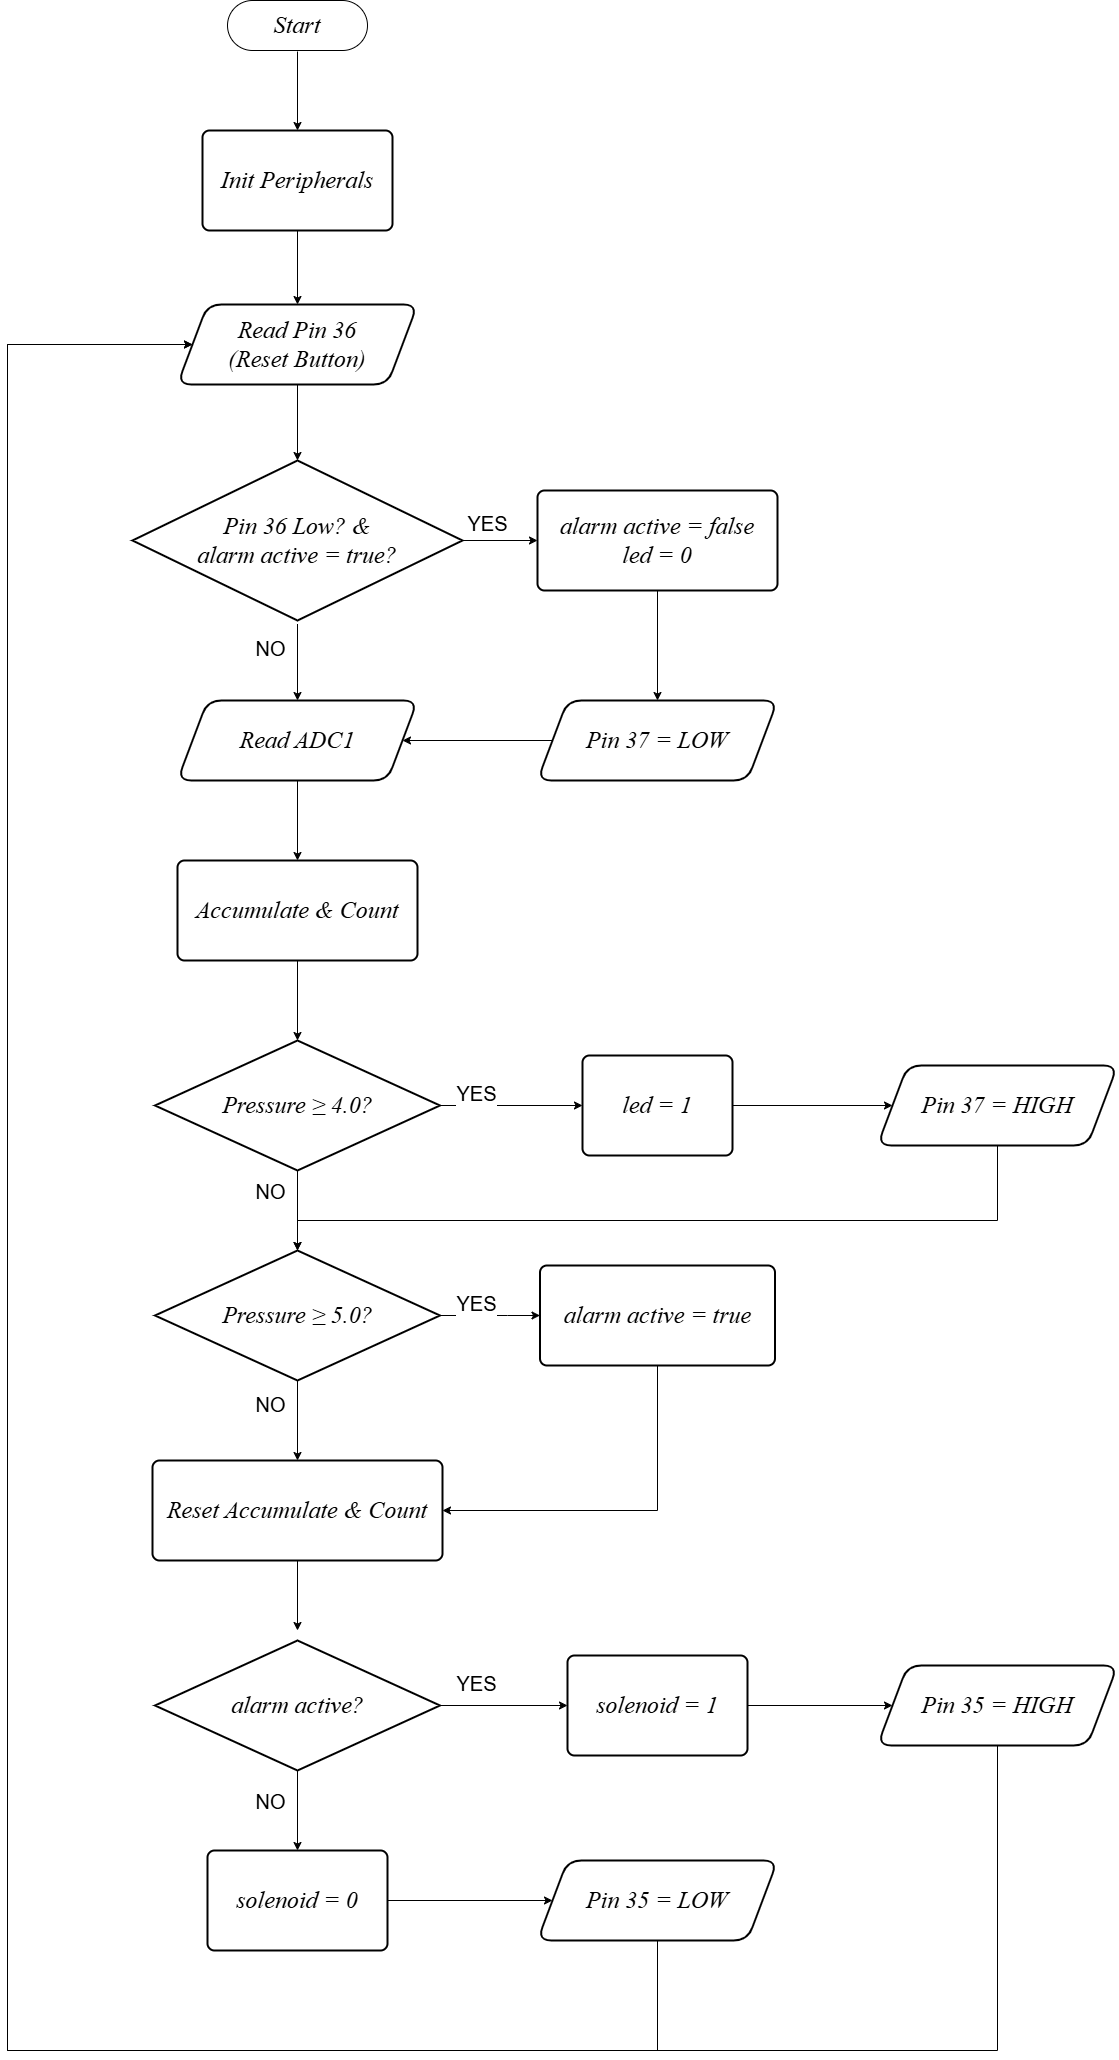

The diagram above was exported from draw.io. Its source (the exported page's mxGraphModel, read from the mxfile embedded in the PNG):
<mxGraphModel dx="5150" dy="2870" grid="1" gridSize="10" guides="1" tooltips="1" connect="1" arrows="1" fold="1" page="1" pageScale="1" pageWidth="1169" pageHeight="827" math="0" shadow="0">
  <root>
    <mxCell id="0" />
    <mxCell id="1" parent="0" />
    <mxCell id="7oRGUW_9iWSwltZ4ATD5-14" edge="1" parent="1" source="yUkz3kBhm9UKrSaXxFtP-2" style="edgeStyle=orthogonalEdgeStyle;rounded=0;orthogonalLoop=1;jettySize=auto;html=1;entryX=0.5;entryY=0;entryDx=0;entryDy=0;" target="7oRGUW_9iWSwltZ4ATD5-1">
      <mxGeometry relative="1" as="geometry" />
    </mxCell>
    <mxCell id="yUkz3kBhm9UKrSaXxFtP-2" parent="1" style="rounded=1;whiteSpace=wrap;html=1;perimeterSpacing=1;arcSize=50;fontColor=default;labelBackgroundColor=none;fontSize=24;" value="&lt;div&gt;&lt;font face=&quot;KaTeX_Math&quot;&gt;&lt;span style=&quot;text-wrap-mode: nowrap;&quot;&gt;&lt;i&gt;Start&lt;/i&gt;&lt;/span&gt;&lt;/font&gt;&lt;/div&gt;" vertex="1">
      <mxGeometry height="50" width="140" x="340" y="110" as="geometry" />
    </mxCell>
    <mxCell id="7oRGUW_9iWSwltZ4ATD5-13" edge="1" parent="1" source="7oRGUW_9iWSwltZ4ATD5-1" style="edgeStyle=orthogonalEdgeStyle;rounded=0;orthogonalLoop=1;jettySize=auto;html=1;entryX=0.5;entryY=0;entryDx=0;entryDy=0;" target="7oRGUW_9iWSwltZ4ATD5-3">
      <mxGeometry relative="1" as="geometry" />
    </mxCell>
    <mxCell id="7oRGUW_9iWSwltZ4ATD5-1" parent="1" style="rounded=1;whiteSpace=wrap;html=1;absoluteArcSize=1;arcSize=14;strokeWidth=2;" value="&lt;font face=&quot;KaTeX_Math&quot;&gt;&lt;span style=&quot;font-size: 24px; text-wrap-mode: nowrap;&quot;&gt;&lt;i&gt;Init Peripherals&lt;/i&gt;&lt;/span&gt;&lt;/font&gt;" vertex="1">
      <mxGeometry height="100" width="190" x="315" y="240" as="geometry" />
    </mxCell>
    <mxCell id="7oRGUW_9iWSwltZ4ATD5-3" parent="1" style="shape=parallelogram;html=1;strokeWidth=2;perimeter=parallelogramPerimeter;whiteSpace=wrap;rounded=1;arcSize=28;size=0.125;" value="&lt;font face=&quot;KaTeX_Math&quot;&gt;&lt;span style=&quot;font-size: 24px; text-wrap-mode: nowrap;&quot;&gt;&lt;i&gt;Read Pin 36&lt;/i&gt;&lt;/span&gt;&lt;/font&gt;&lt;div&gt;&lt;font face=&quot;KaTeX_Math&quot;&gt;&lt;i style=&quot;&quot;&gt;&lt;span style=&quot;font-size: 24px; text-wrap-mode: nowrap;&quot;&gt;(Reset Button)&lt;/span&gt;&lt;/i&gt;&lt;/font&gt;&lt;/div&gt;" vertex="1">
      <mxGeometry height="80" width="240" x="290" y="414" as="geometry" />
    </mxCell>
    <mxCell id="7oRGUW_9iWSwltZ4ATD5-8" edge="1" parent="1" source="7oRGUW_9iWSwltZ4ATD5-4" style="edgeStyle=orthogonalEdgeStyle;rounded=0;orthogonalLoop=1;jettySize=auto;html=1;exitX=1;exitY=0.5;exitDx=0;exitDy=0;exitPerimeter=0;" target="7oRGUW_9iWSwltZ4ATD5-5">
      <mxGeometry relative="1" as="geometry" />
    </mxCell>
    <mxCell id="7oRGUW_9iWSwltZ4ATD5-46" connectable="0" parent="7oRGUW_9iWSwltZ4ATD5-8" style="edgeLabel;html=1;align=center;verticalAlign=middle;resizable=0;points=[];fontSize=20;" value="YES" vertex="1">
      <mxGeometry relative="1" x="-0.2779" as="geometry">
        <mxPoint x="-2" y="-20" as="offset" />
      </mxGeometry>
    </mxCell>
    <mxCell id="7oRGUW_9iWSwltZ4ATD5-16" edge="1" parent="1" source="7oRGUW_9iWSwltZ4ATD5-4" style="edgeStyle=orthogonalEdgeStyle;rounded=0;orthogonalLoop=1;jettySize=auto;html=1;entryX=0.5;entryY=0;entryDx=0;entryDy=0;" target="7oRGUW_9iWSwltZ4ATD5-15">
      <mxGeometry relative="1" as="geometry" />
    </mxCell>
    <mxCell id="7oRGUW_9iWSwltZ4ATD5-47" connectable="0" parent="7oRGUW_9iWSwltZ4ATD5-16" style="edgeLabel;html=1;align=center;verticalAlign=middle;resizable=0;points=[];fontSize=20;" value="NO" vertex="1">
      <mxGeometry relative="1" x="-0.3712" y="2" as="geometry">
        <mxPoint x="-32" as="offset" />
      </mxGeometry>
    </mxCell>
    <mxCell id="7oRGUW_9iWSwltZ4ATD5-4" parent="1" style="strokeWidth=2;html=1;shape=mxgraph.flowchart.decision;whiteSpace=wrap;" value="&lt;div&gt;&lt;font face=&quot;KaTeX_Math&quot;&gt;&lt;span style=&quot;font-size: 24px; text-wrap-mode: nowrap;&quot;&gt;&lt;i&gt;Pin 36 Low? &amp;amp;&lt;/i&gt;&lt;/span&gt;&lt;/font&gt;&lt;/div&gt;&lt;div&gt;&lt;span style=&quot;background-color: transparent; font-size: 24px; text-wrap-mode: nowrap;&quot;&gt;&lt;font face=&quot;KaTeX_Math&quot;&gt;&lt;i&gt;alarm active = true&lt;/i&gt;&lt;/font&gt;&lt;/span&gt;&lt;font face=&quot;KaTeX_Math&quot;&gt;&lt;span style=&quot;font-size: 24px; text-wrap-mode: nowrap;&quot;&gt;&lt;i&gt;?&lt;/i&gt;&lt;/span&gt;&lt;/font&gt;&lt;/div&gt;" vertex="1">
      <mxGeometry height="160" width="330" x="245" y="570" as="geometry" />
    </mxCell>
    <mxCell id="7oRGUW_9iWSwltZ4ATD5-9" edge="1" parent="1" source="7oRGUW_9iWSwltZ4ATD5-5" style="edgeStyle=orthogonalEdgeStyle;rounded=0;orthogonalLoop=1;jettySize=auto;html=1;entryX=0.5;entryY=0;entryDx=0;entryDy=0;" target="7oRGUW_9iWSwltZ4ATD5-6">
      <mxGeometry relative="1" as="geometry" />
    </mxCell>
    <mxCell id="7oRGUW_9iWSwltZ4ATD5-5" parent="1" style="rounded=1;whiteSpace=wrap;html=1;absoluteArcSize=1;arcSize=14;strokeWidth=2;" value="&lt;font face=&quot;KaTeX_Math&quot;&gt;&lt;span style=&quot;font-size: 24px; text-wrap-mode: nowrap;&quot;&gt;&lt;i&gt;alarm active = false&lt;/i&gt;&lt;/span&gt;&lt;/font&gt;&lt;div&gt;&lt;font face=&quot;KaTeX_Math&quot;&gt;&lt;span style=&quot;font-size: 24px; text-wrap-mode: nowrap;&quot;&gt;&lt;i&gt;led = 0&lt;/i&gt;&lt;/span&gt;&lt;/font&gt;&lt;/div&gt;" vertex="1">
      <mxGeometry height="100" width="240" x="650" y="600" as="geometry" />
    </mxCell>
    <mxCell id="7oRGUW_9iWSwltZ4ATD5-10" edge="1" parent="1" source="7oRGUW_9iWSwltZ4ATD5-6" style="edgeStyle=orthogonalEdgeStyle;rounded=0;orthogonalLoop=1;jettySize=auto;html=1;entryX=1;entryY=0.5;entryDx=0;entryDy=0;" target="7oRGUW_9iWSwltZ4ATD5-15">
      <mxGeometry relative="1" as="geometry">
        <mxPoint x="529.9999999999998" y="860" as="targetPoint" />
      </mxGeometry>
    </mxCell>
    <mxCell id="7oRGUW_9iWSwltZ4ATD5-6" parent="1" style="shape=parallelogram;html=1;strokeWidth=2;perimeter=parallelogramPerimeter;whiteSpace=wrap;rounded=1;arcSize=28;size=0.125;" value="&lt;font face=&quot;KaTeX_Math&quot;&gt;&lt;span style=&quot;font-size: 24px; text-wrap-mode: nowrap;&quot;&gt;&lt;i&gt;Pin 37 = LOW&lt;/i&gt;&lt;/span&gt;&lt;/font&gt;" vertex="1">
      <mxGeometry height="80" width="240" x="650" y="810" as="geometry" />
    </mxCell>
    <mxCell id="7oRGUW_9iWSwltZ4ATD5-12" edge="1" parent="1" source="7oRGUW_9iWSwltZ4ATD5-3" style="edgeStyle=orthogonalEdgeStyle;rounded=0;orthogonalLoop=1;jettySize=auto;html=1;entryX=0.5;entryY=0;entryDx=0;entryDy=0;entryPerimeter=0;" target="7oRGUW_9iWSwltZ4ATD5-4">
      <mxGeometry relative="1" as="geometry" />
    </mxCell>
    <mxCell id="7oRGUW_9iWSwltZ4ATD5-18" edge="1" parent="1" source="7oRGUW_9iWSwltZ4ATD5-15" style="edgeStyle=orthogonalEdgeStyle;rounded=0;orthogonalLoop=1;jettySize=auto;html=1;" target="7oRGUW_9iWSwltZ4ATD5-17">
      <mxGeometry relative="1" as="geometry" />
    </mxCell>
    <mxCell id="7oRGUW_9iWSwltZ4ATD5-15" parent="1" style="shape=parallelogram;html=1;strokeWidth=2;perimeter=parallelogramPerimeter;whiteSpace=wrap;rounded=1;arcSize=28;size=0.125;" value="&lt;div&gt;&lt;font face=&quot;KaTeX_Math&quot;&gt;&lt;span style=&quot;font-size: 24px; text-wrap-mode: nowrap;&quot;&gt;&lt;i&gt;Read ADC1&lt;/i&gt;&lt;/span&gt;&lt;/font&gt;&lt;/div&gt;" vertex="1">
      <mxGeometry height="80" width="240" x="290" y="810" as="geometry" />
    </mxCell>
    <mxCell id="7oRGUW_9iWSwltZ4ATD5-17" parent="1" style="rounded=1;whiteSpace=wrap;html=1;absoluteArcSize=1;arcSize=14;strokeWidth=2;" value="&lt;font face=&quot;KaTeX_Math&quot;&gt;&lt;span style=&quot;font-size: 24px; text-wrap-mode: nowrap;&quot;&gt;&lt;i&gt;Accumulate &amp;amp; Count&lt;/i&gt;&lt;/span&gt;&lt;/font&gt;" vertex="1">
      <mxGeometry height="100" width="240" x="290" y="970" as="geometry" />
    </mxCell>
    <mxCell id="7oRGUW_9iWSwltZ4ATD5-28" edge="1" parent="1" source="7oRGUW_9iWSwltZ4ATD5-19" style="edgeStyle=orthogonalEdgeStyle;rounded=0;orthogonalLoop=1;jettySize=auto;html=1;entryX=0;entryY=0.5;entryDx=0;entryDy=0;" target="7oRGUW_9iWSwltZ4ATD5-27">
      <mxGeometry relative="1" as="geometry" />
    </mxCell>
    <mxCell id="7oRGUW_9iWSwltZ4ATD5-48" connectable="0" parent="7oRGUW_9iWSwltZ4ATD5-28" style="edgeLabel;html=1;align=center;verticalAlign=middle;resizable=0;points=[];fontSize=20;" value="YES" vertex="1">
      <mxGeometry relative="1" x="-0.3274" y="3" as="geometry">
        <mxPoint x="-16" y="-12" as="offset" />
      </mxGeometry>
    </mxCell>
    <mxCell id="7oRGUW_9iWSwltZ4ATD5-19" parent="1" style="strokeWidth=2;html=1;shape=mxgraph.flowchart.decision;whiteSpace=wrap;" value="&lt;font face=&quot;KaTeX_Math&quot;&gt;&lt;span style=&quot;font-size: 24px; text-wrap-mode: nowrap;&quot;&gt;&lt;i&gt;Pressure ≥ 4.0?&lt;/i&gt;&lt;/span&gt;&lt;/font&gt;" vertex="1">
      <mxGeometry height="130" width="285" x="267.5" y="1150" as="geometry" />
    </mxCell>
    <mxCell id="7oRGUW_9iWSwltZ4ATD5-20" edge="1" parent="1" source="7oRGUW_9iWSwltZ4ATD5-17" style="edgeStyle=orthogonalEdgeStyle;rounded=0;orthogonalLoop=1;jettySize=auto;html=1;entryX=0.5;entryY=0;entryDx=0;entryDy=0;entryPerimeter=0;" target="7oRGUW_9iWSwltZ4ATD5-19">
      <mxGeometry relative="1" as="geometry" />
    </mxCell>
    <mxCell id="7oRGUW_9iWSwltZ4ATD5-24" edge="1" parent="1" source="7oRGUW_9iWSwltZ4ATD5-21" style="edgeStyle=orthogonalEdgeStyle;rounded=0;orthogonalLoop=1;jettySize=auto;html=1;entryX=0.5;entryY=0;entryDx=0;entryDy=0;" target="7oRGUW_9iWSwltZ4ATD5-23">
      <mxGeometry relative="1" as="geometry" />
    </mxCell>
    <mxCell id="7oRGUW_9iWSwltZ4ATD5-51" connectable="0" parent="7oRGUW_9iWSwltZ4ATD5-24" style="edgeLabel;html=1;align=center;verticalAlign=middle;resizable=0;points=[];" value="&lt;font style=&quot;font-size: 20px;&quot;&gt;NO&lt;/font&gt;" vertex="1">
      <mxGeometry relative="1" x="-0.6605" as="geometry">
        <mxPoint x="-30" y="6" as="offset" />
      </mxGeometry>
    </mxCell>
    <mxCell id="7oRGUW_9iWSwltZ4ATD5-33" edge="1" parent="1" source="7oRGUW_9iWSwltZ4ATD5-21" style="edgeStyle=orthogonalEdgeStyle;rounded=0;orthogonalLoop=1;jettySize=auto;html=1;entryX=0;entryY=0.5;entryDx=0;entryDy=0;" target="7oRGUW_9iWSwltZ4ATD5-32">
      <mxGeometry relative="1" as="geometry">
        <Array as="points">
          <mxPoint x="620" y="1425" />
          <mxPoint x="620" y="1425" />
        </Array>
      </mxGeometry>
    </mxCell>
    <mxCell id="7oRGUW_9iWSwltZ4ATD5-50" connectable="0" parent="7oRGUW_9iWSwltZ4ATD5-33" style="edgeLabel;html=1;align=center;verticalAlign=middle;resizable=0;points=[];fontSize=20;" value="YES" vertex="1">
      <mxGeometry relative="1" x="-0.3363" y="-1" as="geometry">
        <mxPoint x="-1" y="-16" as="offset" />
      </mxGeometry>
    </mxCell>
    <mxCell id="7oRGUW_9iWSwltZ4ATD5-21" parent="1" style="strokeWidth=2;html=1;shape=mxgraph.flowchart.decision;whiteSpace=wrap;" value="&lt;font face=&quot;KaTeX_Math&quot;&gt;&lt;span style=&quot;font-size: 24px; text-wrap-mode: nowrap;&quot;&gt;&lt;i&gt;Pressure ≥ 5.0?&lt;/i&gt;&lt;/span&gt;&lt;/font&gt;" vertex="1">
      <mxGeometry height="130" width="285" x="267.5" y="1360" as="geometry" />
    </mxCell>
    <mxCell id="7oRGUW_9iWSwltZ4ATD5-22" edge="1" parent="1" source="7oRGUW_9iWSwltZ4ATD5-19" style="edgeStyle=orthogonalEdgeStyle;rounded=0;orthogonalLoop=1;jettySize=auto;html=1;entryX=0.5;entryY=0;entryDx=0;entryDy=0;entryPerimeter=0;" target="7oRGUW_9iWSwltZ4ATD5-21">
      <mxGeometry relative="1" as="geometry" />
    </mxCell>
    <mxCell id="7oRGUW_9iWSwltZ4ATD5-49" connectable="0" parent="7oRGUW_9iWSwltZ4ATD5-22" style="edgeLabel;html=1;align=center;verticalAlign=middle;resizable=0;points=[];fontSize=20;" value="NO" vertex="1">
      <mxGeometry relative="1" x="-0.5947" y="-4" as="geometry">
        <mxPoint x="-26" y="4" as="offset" />
      </mxGeometry>
    </mxCell>
    <mxCell id="7oRGUW_9iWSwltZ4ATD5-26" edge="1" parent="1" source="7oRGUW_9iWSwltZ4ATD5-23" style="edgeStyle=orthogonalEdgeStyle;rounded=0;orthogonalLoop=1;jettySize=auto;html=1;">
      <mxGeometry relative="1" as="geometry">
        <mxPoint x="409.9999999999998" y="1740" as="targetPoint" />
      </mxGeometry>
    </mxCell>
    <mxCell id="7oRGUW_9iWSwltZ4ATD5-23" parent="1" style="rounded=1;whiteSpace=wrap;html=1;absoluteArcSize=1;arcSize=14;strokeWidth=2;" value="&lt;font face=&quot;KaTeX_Math&quot;&gt;&lt;i style=&quot;&quot;&gt;&lt;span style=&quot;font-size: 24px; text-wrap-mode: nowrap;&quot;&gt;Reset Accumulate &amp;amp; Count&lt;/span&gt;&lt;/i&gt;&lt;/font&gt;" vertex="1">
      <mxGeometry height="100" width="290" x="265" y="1570" as="geometry" />
    </mxCell>
    <mxCell id="7oRGUW_9iWSwltZ4ATD5-37" edge="1" parent="1" source="7oRGUW_9iWSwltZ4ATD5-25" style="edgeStyle=orthogonalEdgeStyle;rounded=0;orthogonalLoop=1;jettySize=auto;html=1;entryX=0;entryY=0.5;entryDx=0;entryDy=0;" target="7oRGUW_9iWSwltZ4ATD5-36">
      <mxGeometry relative="1" as="geometry" />
    </mxCell>
    <mxCell id="7oRGUW_9iWSwltZ4ATD5-52" connectable="0" parent="7oRGUW_9iWSwltZ4ATD5-37" style="edgeLabel;html=1;align=center;verticalAlign=middle;resizable=0;points=[];fontSize=20;" value="YES" vertex="1">
      <mxGeometry relative="1" x="-0.6446" as="geometry">
        <mxPoint x="9" y="-25" as="offset" />
      </mxGeometry>
    </mxCell>
    <mxCell id="7oRGUW_9iWSwltZ4ATD5-43" edge="1" parent="1" source="7oRGUW_9iWSwltZ4ATD5-25" style="edgeStyle=orthogonalEdgeStyle;rounded=0;orthogonalLoop=1;jettySize=auto;html=1;entryX=0.5;entryY=0;entryDx=0;entryDy=0;" target="7oRGUW_9iWSwltZ4ATD5-38">
      <mxGeometry relative="1" as="geometry" />
    </mxCell>
    <mxCell id="7oRGUW_9iWSwltZ4ATD5-53" connectable="0" parent="7oRGUW_9iWSwltZ4ATD5-43" style="edgeLabel;html=1;align=center;verticalAlign=middle;resizable=0;points=[];fontSize=20;" value="NO" vertex="1">
      <mxGeometry relative="1" x="-0.0895" y="-1" as="geometry">
        <mxPoint x="-29" y="-7" as="offset" />
      </mxGeometry>
    </mxCell>
    <mxCell id="7oRGUW_9iWSwltZ4ATD5-25" parent="1" style="strokeWidth=2;html=1;shape=mxgraph.flowchart.decision;whiteSpace=wrap;" value="&lt;font face=&quot;KaTeX_Math&quot;&gt;&lt;span style=&quot;font-size: 24px; text-wrap-mode: nowrap;&quot;&gt;&lt;i&gt;alarm active?&lt;/i&gt;&lt;/span&gt;&lt;/font&gt;" vertex="1">
      <mxGeometry height="130" width="285" x="267.5" y="1750" as="geometry" />
    </mxCell>
    <mxCell id="7oRGUW_9iWSwltZ4ATD5-30" edge="1" parent="1" source="7oRGUW_9iWSwltZ4ATD5-27" style="edgeStyle=orthogonalEdgeStyle;rounded=0;orthogonalLoop=1;jettySize=auto;html=1;entryX=0;entryY=0.5;entryDx=0;entryDy=0;" target="7oRGUW_9iWSwltZ4ATD5-29">
      <mxGeometry relative="1" as="geometry" />
    </mxCell>
    <mxCell id="7oRGUW_9iWSwltZ4ATD5-27" parent="1" style="rounded=1;whiteSpace=wrap;html=1;absoluteArcSize=1;arcSize=14;strokeWidth=2;" value="&lt;font face=&quot;KaTeX_Math&quot;&gt;&lt;span style=&quot;font-size: 24px; text-wrap-mode: nowrap;&quot;&gt;&lt;i&gt;led = 1&lt;/i&gt;&lt;/span&gt;&lt;/font&gt;" vertex="1">
      <mxGeometry height="100" width="150" x="695" y="1165" as="geometry" />
    </mxCell>
    <mxCell id="7oRGUW_9iWSwltZ4ATD5-29" parent="1" style="shape=parallelogram;html=1;strokeWidth=2;perimeter=parallelogramPerimeter;whiteSpace=wrap;rounded=1;arcSize=28;size=0.125;" value="&lt;font face=&quot;KaTeX_Math&quot;&gt;&lt;span style=&quot;font-size: 24px; text-wrap-mode: nowrap;&quot;&gt;&lt;i&gt;Pin 37 = HIGH&lt;/i&gt;&lt;/span&gt;&lt;/font&gt;" vertex="1">
      <mxGeometry height="80" width="240" x="990" y="1175" as="geometry" />
    </mxCell>
    <mxCell id="7oRGUW_9iWSwltZ4ATD5-31" edge="1" parent="1" source="7oRGUW_9iWSwltZ4ATD5-29" style="edgeStyle=orthogonalEdgeStyle;rounded=0;orthogonalLoop=1;jettySize=auto;html=1;entryX=0.5;entryY=0;entryDx=0;entryDy=0;entryPerimeter=0;" target="7oRGUW_9iWSwltZ4ATD5-21">
      <mxGeometry relative="1" as="geometry">
        <Array as="points">
          <mxPoint x="1110" y="1330" />
          <mxPoint x="410" y="1330" />
        </Array>
      </mxGeometry>
    </mxCell>
    <mxCell id="7oRGUW_9iWSwltZ4ATD5-35" edge="1" parent="1" source="7oRGUW_9iWSwltZ4ATD5-32" style="edgeStyle=orthogonalEdgeStyle;rounded=0;orthogonalLoop=1;jettySize=auto;html=1;entryX=1;entryY=0.5;entryDx=0;entryDy=0;" target="7oRGUW_9iWSwltZ4ATD5-23">
      <mxGeometry relative="1" as="geometry">
        <Array as="points">
          <mxPoint x="770" y="1620" />
        </Array>
      </mxGeometry>
    </mxCell>
    <mxCell id="7oRGUW_9iWSwltZ4ATD5-32" parent="1" style="rounded=1;whiteSpace=wrap;html=1;absoluteArcSize=1;arcSize=14;strokeWidth=2;" value="&lt;i style=&quot;font-family: KaTeX_Math; font-size: 24px; white-space: nowrap;&quot;&gt;alarm active = true&lt;/i&gt;" vertex="1">
      <mxGeometry height="100" width="235" x="652.5" y="1375" as="geometry" />
    </mxCell>
    <mxCell id="7oRGUW_9iWSwltZ4ATD5-40" edge="1" parent="1" source="7oRGUW_9iWSwltZ4ATD5-36" style="edgeStyle=orthogonalEdgeStyle;rounded=0;orthogonalLoop=1;jettySize=auto;html=1;entryX=0;entryY=0.5;entryDx=0;entryDy=0;" target="7oRGUW_9iWSwltZ4ATD5-39">
      <mxGeometry relative="1" as="geometry" />
    </mxCell>
    <mxCell id="7oRGUW_9iWSwltZ4ATD5-36" parent="1" style="rounded=1;whiteSpace=wrap;html=1;absoluteArcSize=1;arcSize=14;strokeWidth=2;" value="&lt;font face=&quot;KaTeX_Math&quot;&gt;&lt;span style=&quot;font-size: 24px; text-wrap-mode: nowrap;&quot;&gt;&lt;i&gt;solenoid = 1&lt;/i&gt;&lt;/span&gt;&lt;/font&gt;" vertex="1">
      <mxGeometry height="100" width="180" x="680" y="1765" as="geometry" />
    </mxCell>
    <mxCell id="7oRGUW_9iWSwltZ4ATD5-42" edge="1" parent="1" source="7oRGUW_9iWSwltZ4ATD5-38" style="edgeStyle=orthogonalEdgeStyle;rounded=0;orthogonalLoop=1;jettySize=auto;html=1;entryX=0;entryY=0.5;entryDx=0;entryDy=0;" target="7oRGUW_9iWSwltZ4ATD5-41">
      <mxGeometry relative="1" as="geometry" />
    </mxCell>
    <mxCell id="7oRGUW_9iWSwltZ4ATD5-38" parent="1" style="rounded=1;whiteSpace=wrap;html=1;absoluteArcSize=1;arcSize=14;strokeWidth=2;" value="&lt;font face=&quot;KaTeX_Math&quot;&gt;&lt;span style=&quot;font-size: 24px; text-wrap-mode: nowrap;&quot;&gt;&lt;i&gt;solenoid = 0&lt;/i&gt;&lt;/span&gt;&lt;/font&gt;" vertex="1">
      <mxGeometry height="100" width="180" x="320" y="1960" as="geometry" />
    </mxCell>
    <mxCell id="7oRGUW_9iWSwltZ4ATD5-45" edge="1" parent="1" source="7oRGUW_9iWSwltZ4ATD5-39" style="edgeStyle=orthogonalEdgeStyle;rounded=0;orthogonalLoop=1;jettySize=auto;html=1;entryX=0;entryY=0.5;entryDx=0;entryDy=0;" target="7oRGUW_9iWSwltZ4ATD5-3">
      <mxGeometry relative="1" as="geometry">
        <Array as="points">
          <mxPoint x="1110" y="2160" />
          <mxPoint x="120" y="2160" />
          <mxPoint x="120" y="454" />
        </Array>
      </mxGeometry>
    </mxCell>
    <mxCell id="7oRGUW_9iWSwltZ4ATD5-39" parent="1" style="shape=parallelogram;html=1;strokeWidth=2;perimeter=parallelogramPerimeter;whiteSpace=wrap;rounded=1;arcSize=28;size=0.125;" value="&lt;font face=&quot;KaTeX_Math&quot;&gt;&lt;span style=&quot;font-size: 24px; text-wrap-mode: nowrap;&quot;&gt;&lt;i&gt;Pin 35 = HIGH&lt;/i&gt;&lt;/span&gt;&lt;/font&gt;" vertex="1">
      <mxGeometry height="80" width="240" x="990" y="1775" as="geometry" />
    </mxCell>
    <mxCell id="7oRGUW_9iWSwltZ4ATD5-44" edge="1" parent="1" source="7oRGUW_9iWSwltZ4ATD5-41" style="edgeStyle=orthogonalEdgeStyle;rounded=0;orthogonalLoop=1;jettySize=auto;html=1;entryX=0;entryY=0.5;entryDx=0;entryDy=0;" target="7oRGUW_9iWSwltZ4ATD5-3">
      <mxGeometry relative="1" as="geometry">
        <Array as="points">
          <mxPoint x="770" y="2160" />
          <mxPoint x="120" y="2160" />
          <mxPoint x="120" y="454" />
        </Array>
      </mxGeometry>
    </mxCell>
    <mxCell id="7oRGUW_9iWSwltZ4ATD5-41" parent="1" style="shape=parallelogram;html=1;strokeWidth=2;perimeter=parallelogramPerimeter;whiteSpace=wrap;rounded=1;arcSize=28;size=0.125;" value="&lt;font face=&quot;KaTeX_Math&quot;&gt;&lt;span style=&quot;font-size: 24px; text-wrap-mode: nowrap;&quot;&gt;&lt;i&gt;Pin 35 = LOW&lt;/i&gt;&lt;/span&gt;&lt;/font&gt;" vertex="1">
      <mxGeometry height="80" width="240" x="650" y="1970" as="geometry" />
    </mxCell>
  </root>
</mxGraphModel>